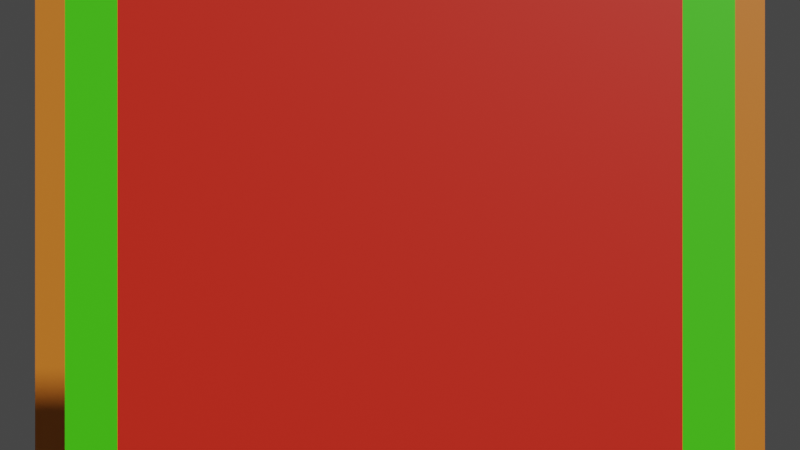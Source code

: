 # Source: Test_2.blend  (saved by Blender 3.5.10; exported with 4.5.12 LTS)
import bpy
from mathutils import Matrix  # noqa: F401  (used for matrix-valued properties, if any)

bpy.ops.wm.read_factory_settings(use_empty=True)
scene = bpy.context.scene
scene.name = 'Scene'

# ---- collections
col_collection = bpy.data.collections.new('Collection'); scene.collection.children.link(col_collection)

# ---- materials (node trees are filled in below, after node groups)
mat_material_007 = bpy.data.materials.new('Material.007')
mat_material_007.use_transparent_shadow = False
mat_material_006 = bpy.data.materials.new('Material.006')
mat_material_006.use_transparent_shadow = False
mat_material_005 = bpy.data.materials.new('Material.005')
mat_material_005.use_transparent_shadow = False
mat_material = bpy.data.materials.new('Material')
mat_material.use_transparent_shadow = False

# ---- material node trees
mat_material_007.use_nodes = True; mat_material_007.node_tree.nodes.clear()
_N = mat_material_007.node_tree.nodes; _L = mat_material_007.node_tree.links
n0 = _N.new('ShaderNodeBsdfPrincipled'); n0.name = 'Principled BSDF'; n0.location = (10, 300)
n0.distribution = 'GGX'
n0.subsurface_method = 'RANDOM_WALK_SKIN'
n0.inputs[3].default_value = 1.45
n0.inputs[27].default_value = (0.0, 0.0, 0.0, 1.0)
n0.inputs[28].default_value = 1.0
n1 = _N.new('ShaderNodeOutputMaterial'); n1.name = 'Material Output'; n1.location = (300, 300)
_L.new(n0.outputs[0], n1.inputs[0])
n1.is_active_output = True
mat_material_006.use_nodes = True; mat_material_006.node_tree.nodes.clear()
_N = mat_material_006.node_tree.nodes; _L = mat_material_006.node_tree.links
n0 = _N.new('ShaderNodeBsdfPrincipled'); n0.name = 'Principled BSDF'; n0.location = (10, 300)
n0.distribution = 'GGX'
n0.subsurface_method = 'RANDOM_WALK_SKIN'
n0.inputs[0].default_value = (0.8, 0.2153, 0.0213, 1.0)
n0.inputs[3].default_value = 1.45
n0.inputs[27].default_value = (0.0, 0.0, 0.0, 1.0)
n0.inputs[28].default_value = 1.0
n1 = _N.new('ShaderNodeOutputMaterial'); n1.name = 'Material Output'; n1.location = (300, 300)
_L.new(n0.outputs[0], n1.inputs[0])
n1.is_active_output = True
mat_material_005.use_nodes = True; mat_material_005.node_tree.nodes.clear()
_N = mat_material_005.node_tree.nodes; _L = mat_material_005.node_tree.links
n0 = _N.new('ShaderNodeBsdfPrincipled'); n0.name = 'Principled BSDF'; n0.location = (10, 300)
n0.distribution = 'GGX'
n0.subsurface_method = 'RANDOM_WALK_SKIN'
n0.inputs[0].default_value = (0.06792, 0.8, 0.005594, 1.0)
n0.inputs[3].default_value = 1.45
n0.inputs[27].default_value = (0.0, 0.0, 0.0, 1.0)
n0.inputs[28].default_value = 1.0
n1 = _N.new('ShaderNodeOutputMaterial'); n1.name = 'Material Output'; n1.location = (300, 300)
_L.new(n0.outputs[0], n1.inputs[0])
n1.is_active_output = True
mat_material.use_nodes = True; mat_material.node_tree.nodes.clear()
_N = mat_material.node_tree.nodes; _L = mat_material.node_tree.links
n0 = _N.new('ShaderNodeBsdfPrincipled'); n0.name = 'Principled BSDF'; n0.location = (10, 300)
n0.distribution = 'GGX'
n0.subsurface_method = 'RANDOM_WALK_SKIN'
n0.inputs[0].default_value = (0.8, 0.0254, 0.01089, 1.0)
n0.inputs[3].default_value = 1.45
n0.inputs[27].default_value = (0.0, 0.0, 0.0, 1.0)
n0.inputs[28].default_value = 1.0
n1 = _N.new('ShaderNodeOutputMaterial'); n1.name = 'Material Output'; n1.location = (300, 300)
_L.new(n0.outputs[0], n1.inputs[0])
n1.is_active_output = True

# ---- world
world_world = bpy.data.worlds.new('World'); scene.world = world_world
world_world.use_nodes = True; world_world.node_tree.nodes.clear()
_N = world_world.node_tree.nodes; _L = world_world.node_tree.links
n0 = _N.new('ShaderNodeOutputWorld'); n0.name = 'World Output'; n0.location = (300, 300)
n1 = _N.new('ShaderNodeBackground'); n1.name = 'Background'; n1.location = (10, 300)
n1.inputs[0].default_value = (0.05088, 0.05088, 0.05088, 1.0)
_L.new(n1.outputs[0], n0.inputs[0])
n0.is_active_output = True
world_world.color = (0.05088, 0.05088, 0.05088)
world_world.use_sun_shadow = False
world_world.sun_shadow_jitter_overblur = 0.0

# ---- cameras
cam_camera = bpy.data.cameras.new('Camera')
cam_camera.clip_end = 100.0
cam_camera.ortho_scale = 7.314

# ---- meshes
me_plane_001 = bpy.data.meshes.new('Plane.001')
me_plane_001.from_pydata([(-1.0, -1.0, 0.0), (1.0, -1.0, 0.0), (-1.0, 1.0, 0.0), (1.0, 1.0, 0.0)], [], [(0, 1, 3, 2)])
_uv = me_plane_001.uv_layers.new(name='UVMap')
_uv.uv.foreach_set('vector', [0.0, 0.0, 1.0, 0.0, 1.0, 1.0, 0.0, 1.0])
me_plane_001.materials.append(mat_material_007)
me_plane_001.update()
me_plane_002 = bpy.data.meshes.new('Plane.002')
me_plane_002.from_pydata([(-1.0, -1.0, 0.0), (1.0, -1.0, 0.0), (-1.0, 1.0, 0.0), (1.0, 1.0, 0.0)], [], [(0, 1, 3, 2)])
_uv = me_plane_002.uv_layers.new(name='UVMap')
_uv.uv.foreach_set('vector', [0.0, 0.0, 1.0, 0.0, 1.0, 1.0, 0.0, 1.0])
me_plane_002.materials.append(mat_material_006)
me_plane_002.update()
me_plane_004 = bpy.data.meshes.new('Plane.004')
me_plane_004.from_pydata([(-1.0, -1.0, 0.0), (1.0, -1.0, 0.0), (-1.0, 1.0, 0.0), (1.0, 1.0, 0.0)], [], [(0, 1, 3, 2)])
_uv = me_plane_004.uv_layers.new(name='UVMap')
_uv.uv.foreach_set('vector', [0.0, 0.0, 1.0, 0.0, 1.0, 1.0, 0.0, 1.0])
me_plane_004.materials.append(mat_material_005)
me_plane_004.update()
me_plane_005 = bpy.data.meshes.new('Plane.005')
me_plane_005.from_pydata([(-1.0, -1.0, 0.0), (1.0, -1.0, 0.0), (-1.0, 1.0, 0.0), (1.0, 1.0, 0.0)], [], [(0, 1, 3, 2)])
_uv = me_plane_005.uv_layers.new(name='UVMap')
_uv.uv.foreach_set('vector', [0.0, 0.0, 1.0, 0.0, 1.0, 1.0, 0.0, 1.0])
me_plane_005.materials.append(mat_material)
me_plane_005.update()

# ---- objects
ob_camera = bpy.data.objects.new('Camera', cam_camera)
ob_plane = bpy.data.objects.new('Plane', me_plane_001)
ob_plane_001 = bpy.data.objects.new('Plane.001', me_plane_002)
ob_plane_003 = bpy.data.objects.new('Plane.003', me_plane_004)
ob_plane_002 = bpy.data.objects.new('Plane.002', me_plane_005)

# ---- transforms, parenting, visibility, modifiers, constraints
ob_camera.location = (0.0, 0.0, 0.0)
ob_camera.rotation_euler = (1.571, 0.0, 0.0)
ob_camera.lock_rotations_4d = False
ob_camera.empty_display_type = 'ARROWS'
ob_camera.color = (0.0, 0.0, 0.0, 0.0)
ob_camera.display_type = 'WIRE'
ob_camera.lineart.crease_threshold = 0.0
ob_plane.location = (0.0, -10.0, 0.0)
ob_plane.rotation_euler = (1.571, 0.0, 0.0)
ob_plane.scale = (3.165, 3.165, 3.165)
ob_plane_001.location = (0.0, 15.0, 0.0)
ob_plane_001.rotation_euler = (1.571, 0.0, 0.0)
ob_plane_001.scale = (4.926, 4.926, 4.926)
ob_plane_003.location = (0.0, 10.0, 0.0)
ob_plane_003.rotation_euler = (1.571, 0.0, 0.0)
ob_plane_003.scale = (3.016, 3.016, 3.016)
ob_plane_002.location = (0.0, 5.0, 0.0)
ob_plane_002.rotation_euler = (1.571, 0.0, 0.0)
ob_plane_002.scale = (1.272, 1.272, 1.272)

# ---- collection membership
col_collection.objects.link(ob_camera)
col_collection.objects.link(ob_plane)
col_collection.objects.link(ob_plane_001)
col_collection.objects.link(ob_plane_003)
col_collection.objects.link(ob_plane_002)

# ---- scene / render settings (as saved in the file)
scene.camera = ob_camera
scene.frame_start = 1; scene.frame_end = 250; scene.frame_set(1)
scene.render.engine = 'BLENDER_EEVEE_NEXT'
scene.cycles.sampling_pattern = 'TABULATED_SOBOL'
scene.cycles.use_light_tree = False
scene.view_settings.view_transform = 'Filmic'
bpy.context.view_layer.update()

# ---- added for rendering (the .blend has no usable light): sun
light_auto_sun = bpy.data.lights.new('AutoSun', 'SUN')
light_auto_sun.energy = 3.0
light_auto_sun.angle = 0.0523599
ob_auto_sun = bpy.data.objects.new('AutoSun', light_auto_sun)
scene.collection.objects.link(ob_auto_sun)
ob_auto_sun.rotation_euler = (0.872665, 0.174533, 0.523599)
bpy.context.view_layer.update()

